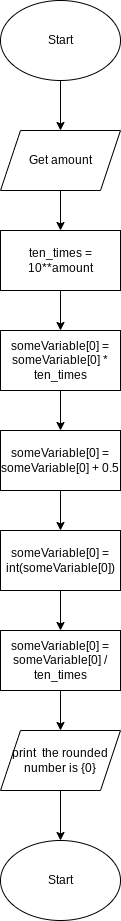

The diagram above was exported from draw.io. Its source (the exported page's mxGraphModel, read from the mxfile embedded in the PNG):
<mxGraphModel dx="594" dy="561" grid="1" gridSize="10" guides="1" tooltips="1" connect="1" arrows="1" fold="1" page="1" pageScale="1" pageWidth="827" pageHeight="1169" math="0" shadow="0">
  <root>
    <mxCell id="0" />
    <mxCell id="1" parent="0" />
    <mxCell id="3" style="edgeStyle=none;html=1;" edge="1" parent="1" source="2" target="4">
      <mxGeometry relative="1" as="geometry">
        <mxPoint x="310" y="160" as="targetPoint" />
      </mxGeometry>
    </mxCell>
    <mxCell id="2" value="Start" style="ellipse;whiteSpace=wrap;html=1;" vertex="1" parent="1">
      <mxGeometry x="250" y="40" width="120" height="80" as="geometry" />
    </mxCell>
    <mxCell id="5" style="edgeStyle=none;html=1;" edge="1" parent="1" source="4">
      <mxGeometry relative="1" as="geometry">
        <mxPoint x="310" y="270" as="targetPoint" />
      </mxGeometry>
    </mxCell>
    <mxCell id="4" value="Get amount" style="shape=parallelogram;perimeter=parallelogramPerimeter;whiteSpace=wrap;html=1;fixedSize=1;" vertex="1" parent="1">
      <mxGeometry x="250" y="170" width="120" height="60" as="geometry" />
    </mxCell>
    <mxCell id="8" style="edgeStyle=none;html=1;" edge="1" parent="1" source="7">
      <mxGeometry relative="1" as="geometry">
        <mxPoint x="310" y="370" as="targetPoint" />
      </mxGeometry>
    </mxCell>
    <mxCell id="7" value="ten_times = 10**amount" style="rounded=0;whiteSpace=wrap;html=1;" vertex="1" parent="1">
      <mxGeometry x="250" y="270" width="120" height="60" as="geometry" />
    </mxCell>
    <mxCell id="10" style="edgeStyle=none;html=1;fontColor=#000000;" edge="1" parent="1" source="9">
      <mxGeometry relative="1" as="geometry">
        <mxPoint x="310" y="470" as="targetPoint" />
      </mxGeometry>
    </mxCell>
    <mxCell id="9" value="&lt;span class=&quot;pl-s1&quot; style=&quot;box-sizing: border-box ; font-family: , , &amp;#34;sf mono&amp;#34; , &amp;#34;menlo&amp;#34; , &amp;#34;consolas&amp;#34; , &amp;#34;liberation mono&amp;#34; , monospace&quot;&gt;&lt;span class=&quot;pl-token&quot; style=&quot;box-sizing: border-box&quot;&gt;someVariable&lt;/span&gt;&lt;/span&gt;&lt;span style=&quot;font-family: , , &amp;#34;sf mono&amp;#34; , &amp;#34;menlo&amp;#34; , &amp;#34;consolas&amp;#34; , &amp;#34;liberation mono&amp;#34; , monospace&quot;&gt;[&lt;/span&gt;&lt;span class=&quot;pl-c1&quot; style=&quot;box-sizing: border-box ; font-family: , , &amp;#34;sf mono&amp;#34; , &amp;#34;menlo&amp;#34; , &amp;#34;consolas&amp;#34; , &amp;#34;liberation mono&amp;#34; , monospace&quot;&gt;0&lt;/span&gt;&lt;span style=&quot;font-family: , , &amp;#34;sf mono&amp;#34; , &amp;#34;menlo&amp;#34; , &amp;#34;consolas&amp;#34; , &amp;#34;liberation mono&amp;#34; , monospace&quot;&gt;] &lt;/span&gt;&lt;span class=&quot;pl-c1&quot; style=&quot;box-sizing: border-box ; font-family: , , &amp;#34;sf mono&amp;#34; , &amp;#34;menlo&amp;#34; , &amp;#34;consolas&amp;#34; , &amp;#34;liberation mono&amp;#34; , monospace&quot;&gt;=&lt;/span&gt;&lt;span style=&quot;font-family: , , &amp;#34;sf mono&amp;#34; , &amp;#34;menlo&amp;#34; , &amp;#34;consolas&amp;#34; , &amp;#34;liberation mono&amp;#34; , monospace&quot;&gt; &lt;/span&gt;&lt;span class=&quot;pl-s1&quot; style=&quot;box-sizing: border-box ; font-family: , , &amp;#34;sf mono&amp;#34; , &amp;#34;menlo&amp;#34; , &amp;#34;consolas&amp;#34; , &amp;#34;liberation mono&amp;#34; , monospace&quot;&gt;someVariable&lt;/span&gt;&lt;span style=&quot;font-family: , , &amp;#34;sf mono&amp;#34; , &amp;#34;menlo&amp;#34; , &amp;#34;consolas&amp;#34; , &amp;#34;liberation mono&amp;#34; , monospace&quot;&gt;[&lt;/span&gt;&lt;span class=&quot;pl-c1&quot; style=&quot;box-sizing: border-box ; font-family: , , &amp;#34;sf mono&amp;#34; , &amp;#34;menlo&amp;#34; , &amp;#34;consolas&amp;#34; , &amp;#34;liberation mono&amp;#34; , monospace&quot;&gt;0&lt;/span&gt;&lt;span style=&quot;font-family: , , &amp;#34;sf mono&amp;#34; , &amp;#34;menlo&amp;#34; , &amp;#34;consolas&amp;#34; , &amp;#34;liberation mono&amp;#34; , monospace&quot;&gt;] &lt;/span&gt;&lt;span class=&quot;pl-c1&quot; style=&quot;box-sizing: border-box ; font-family: , , &amp;#34;sf mono&amp;#34; , &amp;#34;menlo&amp;#34; , &amp;#34;consolas&amp;#34; , &amp;#34;liberation mono&amp;#34; , monospace&quot;&gt;*&lt;/span&gt;&lt;span style=&quot;font-family: , , &amp;#34;sf mono&amp;#34; , &amp;#34;menlo&amp;#34; , &amp;#34;consolas&amp;#34; , &amp;#34;liberation mono&amp;#34; , monospace&quot;&gt; &lt;/span&gt;&lt;span class=&quot;pl-s1&quot; style=&quot;box-sizing: border-box ; font-family: , , &amp;#34;sf mono&amp;#34; , &amp;#34;menlo&amp;#34; , &amp;#34;consolas&amp;#34; , &amp;#34;liberation mono&amp;#34; , monospace&quot;&gt;&lt;span class=&quot;pl-token&quot; style=&quot;box-sizing: border-box&quot;&gt;ten_times&lt;/span&gt;&lt;/span&gt;" style="rounded=0;whiteSpace=wrap;html=1;" vertex="1" parent="1">
      <mxGeometry x="250" y="370" width="120" height="60" as="geometry" />
    </mxCell>
    <mxCell id="14" style="edgeStyle=none;html=1;fontColor=#000000;" edge="1" parent="1" source="13">
      <mxGeometry relative="1" as="geometry">
        <mxPoint x="310" y="570" as="targetPoint" />
      </mxGeometry>
    </mxCell>
    <mxCell id="13" value="&lt;span style=&quot;background-color: rgb(255 , 255 , 255)&quot;&gt;&lt;span class=&quot;pl-s1&quot; style=&quot;box-sizing: border-box ; font-family: , , &amp;#34;sf mono&amp;#34; , &amp;#34;menlo&amp;#34; , &amp;#34;consolas&amp;#34; , &amp;#34;liberation mono&amp;#34; , monospace&quot;&gt;&lt;span class=&quot;pl-token&quot; style=&quot;box-sizing: border-box ; cursor: pointer&quot;&gt;someVariable&lt;/span&gt;&lt;/span&gt;&lt;span style=&quot;font-family: , , &amp;#34;sf mono&amp;#34; , &amp;#34;menlo&amp;#34; , &amp;#34;consolas&amp;#34; , &amp;#34;liberation mono&amp;#34; , monospace&quot;&gt;[&lt;/span&gt;&lt;span class=&quot;pl-c1&quot; style=&quot;box-sizing: border-box ; font-family: , , &amp;#34;sf mono&amp;#34; , &amp;#34;menlo&amp;#34; , &amp;#34;consolas&amp;#34; , &amp;#34;liberation mono&amp;#34; , monospace&quot;&gt;0&lt;/span&gt;&lt;span style=&quot;font-family: , , &amp;#34;sf mono&amp;#34; , &amp;#34;menlo&amp;#34; , &amp;#34;consolas&amp;#34; , &amp;#34;liberation mono&amp;#34; , monospace&quot;&gt;] &lt;/span&gt;&lt;span class=&quot;pl-c1&quot; style=&quot;box-sizing: border-box ; font-family: , , &amp;#34;sf mono&amp;#34; , &amp;#34;menlo&amp;#34; , &amp;#34;consolas&amp;#34; , &amp;#34;liberation mono&amp;#34; , monospace&quot;&gt;=&lt;/span&gt;&lt;span style=&quot;font-family: , , &amp;#34;sf mono&amp;#34; , &amp;#34;menlo&amp;#34; , &amp;#34;consolas&amp;#34; , &amp;#34;liberation mono&amp;#34; , monospace&quot;&gt; &lt;/span&gt;&lt;span class=&quot;pl-s1&quot; style=&quot;box-sizing: border-box ; font-family: , , &amp;#34;sf mono&amp;#34; , &amp;#34;menlo&amp;#34; , &amp;#34;consolas&amp;#34; , &amp;#34;liberation mono&amp;#34; , monospace&quot;&gt;&lt;span class=&quot;pl-token&quot; style=&quot;box-sizing: border-box&quot;&gt;someVariable&lt;/span&gt;&lt;/span&gt;&lt;span style=&quot;font-family: , , &amp;#34;sf mono&amp;#34; , &amp;#34;menlo&amp;#34; , &amp;#34;consolas&amp;#34; , &amp;#34;liberation mono&amp;#34; , monospace&quot;&gt;[&lt;/span&gt;&lt;span class=&quot;pl-c1&quot; style=&quot;box-sizing: border-box ; font-family: , , &amp;#34;sf mono&amp;#34; , &amp;#34;menlo&amp;#34; , &amp;#34;consolas&amp;#34; , &amp;#34;liberation mono&amp;#34; , monospace&quot;&gt;0&lt;/span&gt;&lt;span style=&quot;font-family: , , &amp;#34;sf mono&amp;#34; , &amp;#34;menlo&amp;#34; , &amp;#34;consolas&amp;#34; , &amp;#34;liberation mono&amp;#34; , monospace&quot;&gt;] &lt;/span&gt;&lt;span class=&quot;pl-c1&quot; style=&quot;box-sizing: border-box ; font-family: , , &amp;#34;sf mono&amp;#34; , &amp;#34;menlo&amp;#34; , &amp;#34;consolas&amp;#34; , &amp;#34;liberation mono&amp;#34; , monospace&quot;&gt;+&lt;/span&gt;&lt;span style=&quot;font-family: , , &amp;#34;sf mono&amp;#34; , &amp;#34;menlo&amp;#34; , &amp;#34;consolas&amp;#34; , &amp;#34;liberation mono&amp;#34; , monospace&quot;&gt; &lt;/span&gt;&lt;span class=&quot;pl-c1&quot; style=&quot;box-sizing: border-box ; font-family: , , &amp;#34;sf mono&amp;#34; , &amp;#34;menlo&amp;#34; , &amp;#34;consolas&amp;#34; , &amp;#34;liberation mono&amp;#34; , monospace&quot;&gt;0.5&lt;/span&gt;&lt;/span&gt;" style="rounded=0;whiteSpace=wrap;html=1;" vertex="1" parent="1">
      <mxGeometry x="250" y="470" width="120" height="60" as="geometry" />
    </mxCell>
    <mxCell id="16" style="edgeStyle=none;html=1;fontColor=#000000;" edge="1" parent="1" source="15">
      <mxGeometry relative="1" as="geometry">
        <mxPoint x="310" y="670" as="targetPoint" />
      </mxGeometry>
    </mxCell>
    <mxCell id="15" value="&lt;span class=&quot;pl-s1&quot; style=&quot;box-sizing: border-box&quot;&gt;&lt;span class=&quot;pl-token&quot; style=&quot;box-sizing: border-box ; cursor: pointer&quot;&gt;someVariable&lt;/span&gt;&lt;/span&gt;[&lt;span class=&quot;pl-c1&quot; style=&quot;box-sizing: border-box&quot;&gt;0&lt;/span&gt;] &lt;span class=&quot;pl-c1&quot; style=&quot;box-sizing: border-box&quot;&gt;=&lt;/span&gt; &lt;span class=&quot;pl-en&quot; style=&quot;box-sizing: border-box&quot;&gt;int&lt;/span&gt;(&lt;span class=&quot;pl-s1&quot; style=&quot;box-sizing: border-box&quot;&gt;&lt;span class=&quot;pl-token&quot; style=&quot;box-sizing: border-box&quot;&gt;someVariable&lt;/span&gt;&lt;/span&gt;[&lt;span class=&quot;pl-c1&quot; style=&quot;box-sizing: border-box&quot;&gt;0&lt;/span&gt;])" style="rounded=0;whiteSpace=wrap;html=1;" vertex="1" parent="1">
      <mxGeometry x="250" y="570" width="120" height="60" as="geometry" />
    </mxCell>
    <mxCell id="18" style="edgeStyle=none;html=1;fontColor=#000000;" edge="1" parent="1" source="17">
      <mxGeometry relative="1" as="geometry">
        <mxPoint x="310" y="770" as="targetPoint" />
      </mxGeometry>
    </mxCell>
    <mxCell id="17" value="&lt;span class=&quot;pl-s1&quot; style=&quot;box-sizing: border-box ; font-family: , , &amp;#34;sf mono&amp;#34; , &amp;#34;menlo&amp;#34; , &amp;#34;consolas&amp;#34; , &amp;#34;liberation mono&amp;#34; , monospace&quot;&gt;&lt;span class=&quot;pl-token&quot; style=&quot;box-sizing: border-box&quot;&gt;someVariable&lt;/span&gt;&lt;/span&gt;&lt;span style=&quot;font-family: , , &amp;#34;sf mono&amp;#34; , &amp;#34;menlo&amp;#34; , &amp;#34;consolas&amp;#34; , &amp;#34;liberation mono&amp;#34; , monospace&quot;&gt;[&lt;/span&gt;&lt;span class=&quot;pl-c1&quot; style=&quot;box-sizing: border-box ; font-family: , , &amp;#34;sf mono&amp;#34; , &amp;#34;menlo&amp;#34; , &amp;#34;consolas&amp;#34; , &amp;#34;liberation mono&amp;#34; , monospace&quot;&gt;0&lt;/span&gt;&lt;span style=&quot;font-family: , , &amp;#34;sf mono&amp;#34; , &amp;#34;menlo&amp;#34; , &amp;#34;consolas&amp;#34; , &amp;#34;liberation mono&amp;#34; , monospace&quot;&gt;] &lt;/span&gt;&lt;span class=&quot;pl-c1&quot; style=&quot;box-sizing: border-box ; font-family: , , &amp;#34;sf mono&amp;#34; , &amp;#34;menlo&amp;#34; , &amp;#34;consolas&amp;#34; , &amp;#34;liberation mono&amp;#34; , monospace&quot;&gt;=&lt;/span&gt;&lt;span style=&quot;font-family: , , &amp;#34;sf mono&amp;#34; , &amp;#34;menlo&amp;#34; , &amp;#34;consolas&amp;#34; , &amp;#34;liberation mono&amp;#34; , monospace&quot;&gt; &lt;/span&gt;&lt;span class=&quot;pl-s1&quot; style=&quot;box-sizing: border-box ; font-family: , , &amp;#34;sf mono&amp;#34; , &amp;#34;menlo&amp;#34; , &amp;#34;consolas&amp;#34; , &amp;#34;liberation mono&amp;#34; , monospace&quot;&gt;&lt;span class=&quot;pl-token&quot; style=&quot;box-sizing: border-box&quot;&gt;someVariable&lt;/span&gt;&lt;/span&gt;&lt;span style=&quot;font-family: , , &amp;#34;sf mono&amp;#34; , &amp;#34;menlo&amp;#34; , &amp;#34;consolas&amp;#34; , &amp;#34;liberation mono&amp;#34; , monospace&quot;&gt;[&lt;/span&gt;&lt;span class=&quot;pl-c1&quot; style=&quot;box-sizing: border-box ; font-family: , , &amp;#34;sf mono&amp;#34; , &amp;#34;menlo&amp;#34; , &amp;#34;consolas&amp;#34; , &amp;#34;liberation mono&amp;#34; , monospace&quot;&gt;0&lt;/span&gt;&lt;span style=&quot;font-family: , , &amp;#34;sf mono&amp;#34; , &amp;#34;menlo&amp;#34; , &amp;#34;consolas&amp;#34; , &amp;#34;liberation mono&amp;#34; , monospace&quot;&gt;] &lt;/span&gt;&lt;span class=&quot;pl-c1&quot; style=&quot;box-sizing: border-box ; font-family: , , &amp;#34;sf mono&amp;#34; , &amp;#34;menlo&amp;#34; , &amp;#34;consolas&amp;#34; , &amp;#34;liberation mono&amp;#34; , monospace&quot;&gt;/&lt;/span&gt;&lt;span style=&quot;font-family: , , &amp;#34;sf mono&amp;#34; , &amp;#34;menlo&amp;#34; , &amp;#34;consolas&amp;#34; , &amp;#34;liberation mono&amp;#34; , monospace&quot;&gt; &lt;/span&gt;&lt;span class=&quot;pl-s1&quot; style=&quot;box-sizing: border-box ; font-family: , , &amp;#34;sf mono&amp;#34; , &amp;#34;menlo&amp;#34; , &amp;#34;consolas&amp;#34; , &amp;#34;liberation mono&amp;#34; , monospace&quot;&gt;&lt;span class=&quot;pl-token&quot; style=&quot;box-sizing: border-box&quot;&gt;ten_times&lt;/span&gt;&lt;/span&gt;" style="rounded=0;whiteSpace=wrap;html=1;" vertex="1" parent="1">
      <mxGeometry x="250" y="670" width="120" height="60" as="geometry" />
    </mxCell>
    <mxCell id="20" style="edgeStyle=none;html=1;fontColor=#000000;" edge="1" parent="1" source="19">
      <mxGeometry relative="1" as="geometry">
        <mxPoint x="310" y="880" as="targetPoint" />
      </mxGeometry>
    </mxCell>
    <mxCell id="19" value="print&amp;nbsp; the rounded number is {0}" style="shape=parallelogram;perimeter=parallelogramPerimeter;whiteSpace=wrap;html=1;fixedSize=1;" vertex="1" parent="1">
      <mxGeometry x="250" y="770" width="120" height="60" as="geometry" />
    </mxCell>
    <mxCell id="21" value="Start" style="ellipse;whiteSpace=wrap;html=1;" vertex="1" parent="1">
      <mxGeometry x="250" y="880" width="120" height="80" as="geometry" />
    </mxCell>
  </root>
</mxGraphModel>